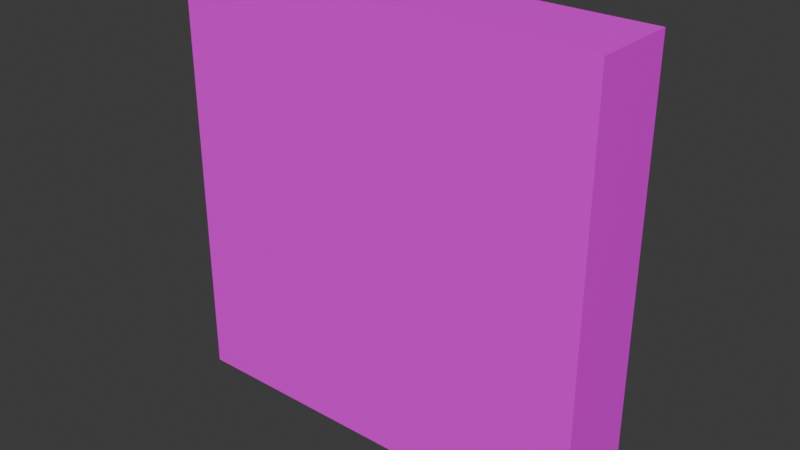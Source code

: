 # Source: modelthickWall3_1.blend  (saved by Blender 4.1.24; exported with 4.5.12 LTS)
import bpy
from mathutils import Matrix  # noqa: F401  (used for matrix-valued properties, if any)

bpy.ops.wm.read_factory_settings(use_empty=True)
scene = bpy.context.scene
scene.name = 'Scene'

# ---- collections
col_collection = bpy.data.collections.new('Collection'); scene.collection.children.link(col_collection)

# ---- images (referenced by path relative to the original .blend; pixels are not part of the script)
import os
ASSET_DIR = os.environ.get("B2B_ASSET_DIR", "")  # directory of the original .blend (textures are referenced by path, not embedded)
HERE = os.path.dirname(os.path.abspath(__file__))  # packed textures are extracted next to this script under _unpacked/

def load_image(name, relpath, width, height, colorspace="sRGB"):
    """Load a texture the original file referenced (path relative to the .blend, or extracted next to this script)."""
    p = next((c for c in (os.path.join(HERE, relpath), os.path.join(ASSET_DIR, relpath)) if relpath and os.path.exists(c)), "")
    if p:
        img = bpy.data.images.load(p, check_existing=True)
        img.name = name
    else:  # same state as the original file: an image datablock whose file is absent (Cycles renders it pink)
        img = bpy.data.images.new(name, width, height)
        img.source = "FILE"
        img.filepath = "//" + (relpath or name)
    img.colorspace_settings.name = colorspace
    return img
img_walltype2_jpg = load_image('walltype2.jpg', 'walltype2.jpg', 1024, 1024, 'sRGB')
img_wall0_jpg = load_image('wall0.jpg', 'wall0.jpg', 1024, 1024, 'sRGB')

# ---- materials (node trees are filled in below, after node groups)
mat_wall1 = bpy.data.materials.new('Wall1')
mat_wall1.use_transparent_shadow = False
mat_wall1.roughness = 0.5
mat_wall0mat_004 = bpy.data.materials.new('wall0mat.004')
mat_wall0mat_004.use_transparent_shadow = False

# ---- material node trees
mat_wall1.use_nodes = True; mat_wall1.node_tree.nodes.clear()
_N = mat_wall1.node_tree.nodes; _L = mat_wall1.node_tree.links
n0 = _N.new('ShaderNodeBsdfPrincipled'); n0.name = 'Principled BSDF'; n0.location = (10, 300)
n1 = _N.new('ShaderNodeOutputMaterial'); n1.name = 'Material Output'; n1.location = (300, 300)
n2 = _N.new('ShaderNodeNormalMap'); n2.name = 'Normal Map'; n2.location = (-300, -300)
n2.label = 'Normal/Map'
n2.inputs[0].default_value = 0.0
n3 = _N.new('ShaderNodeTexImage'); n3.name = 'Image Texture'; n3.location = (-300, 600)
n3.image = img_walltype2_jpg
n3.interpolation = 'Closest'
_L.new(n0.outputs[0], n1.inputs[0])
_L.new(n2.outputs[0], n0.inputs[5])
_L.new(n3.outputs[0], n0.inputs[0])
n1.is_active_output = True
mat_wall0mat_004.use_nodes = True; mat_wall0mat_004.node_tree.nodes.clear()
_N = mat_wall0mat_004.node_tree.nodes; _L = mat_wall0mat_004.node_tree.links
n0 = _N.new('ShaderNodeBsdfPrincipled'); n0.name = 'Principled BSDF'; n0.location = (10, 300)
n1 = _N.new('ShaderNodeOutputMaterial'); n1.name = 'Material Output'; n1.location = (300, 300)
n2 = _N.new('ShaderNodeTexImage'); n2.name = 'Image Texture'; n2.location = (-280, 280)
n2.image = img_wall0_jpg
_L.new(n0.outputs[0], n1.inputs[0])
_L.new(n2.outputs[0], n0.inputs[0])
n1.is_active_output = True

# ---- world
world_world = bpy.data.worlds.new('World'); scene.world = world_world
world_world.use_nodes = True; world_world.node_tree.nodes.clear()
_N = world_world.node_tree.nodes; _L = world_world.node_tree.links
n0 = _N.new('ShaderNodeOutputWorld'); n0.name = 'World Output'; n0.location = (300, 300)
n1 = _N.new('ShaderNodeBackground'); n1.name = 'Background'; n1.location = (10, 300)
n1.inputs[0].default_value = (0.05088, 0.05088, 0.05088, 1.0)
_L.new(n1.outputs[0], n0.inputs[0])
n0.is_active_output = True
world_world.color = (0.05088, 0.05088, 0.05088)
world_world.use_sun_shadow = False
world_world.sun_shadow_jitter_overblur = 0.0

# ---- meshes
me_cube_001 = bpy.data.meshes.new('Cube.001')
me_cube_001.from_pydata([(-2.5, -0.05, 3.775e-09), (-2.5, -0.05, 5.0), (-2.5, 0.05, -3.775e-09), (-2.5, 0.05, 5.0), (0.0, 0.05, 5.0), (0.0, 0.05, -3.775e-09), (0.0, -0.05, 3.775e-09), (0.0, -0.05, 5.0)], [], [(0, 1, 3, 2), (1, 7, 4, 3), (0, 6, 7, 1), (2, 5, 6, 0), (3, 4, 5, 2), (5, 4, 7, 6)])
me_cube_001.polygons.foreach_set('use_smooth', [True] * 6)
_k = set([(0, 1), (0, 2), (1, 3), (2, 3)])
me_cube_001.attributes.new('sharp_edge', 'BOOLEAN', 'EDGE').data.foreach_set('value', [ (min(e.vertices), max(e.vertices)) in _k for e in me_cube_001.edges])
_uv = me_cube_001.uv_layers.new(name='UVMap')
_uv.uv.foreach_set('vector', [3.812e-08, 1.0, 2.47e-10, 0.5, 0.01, 0.5, 0.01, 1.0, 0.03, 1.0, 0.03, 0.75, 0.04, 0.75, 0.04, 1.0, 0.2062, -0.0007224, 0.4562, -0.0007224, 0.4562, 0.4993, 0.2062, 0.4993, 0.02, 0.5, 0.02, 0.75, 0.01, 0.75, 0.01, 0.5, 0.7062, 0.9993, 0.4562, 0.9993, 0.4562, 0.4993, 0.7062, 0.4993, 0.4562, 0.4993, 0.04, 0.75, 0.4562, 0.4993, 0.01, 0.75])
me_cube_001.materials.append(mat_wall1)
me_cube_001.update()
me_cube_001.normals_split_custom_set([tuple(v) for v in zip(*[iter([-1.0, 0.0, 0.0, -1.0, 0.0, 0.0, -1.0, 0.0, 0.0, -1.0, 0.0, 0.0, 0.6934, -0.4019, 0.598, 0.2633, 0.1483, 0.9532, -8.903e-05, 0.9839, -0.1788, 0.7072, 0.5, 0.4999, 0.6709, -0.6581, -0.3418, 0.1647, -0.9721, 0.1671, 0.2633, 0.1483, 0.9532, 0.6934, -0.4019, 0.598, 0.6709, 0.3418, -0.6581, 0.7799, 0.2187, -0.5864, 0.1647, -0.9721, 0.1671, 0.6709, -0.6581, -0.3418, 0.7072, 0.5, 0.4999, -8.903e-05, 0.9839, -0.1788, 0.7799, 0.2187, -0.5864, 0.6709, 0.3418, -0.6581, 0.7799, 0.2187, -0.5864, -8.903e-05, 0.9839, -0.1788, 0.2633, 0.1483, 0.9532, 0.1647, -0.9721, 0.1671])] * 3)])
me_cube_002 = bpy.data.meshes.new('Cube.002')
me_cube_002.from_pydata([(-2.5, -0.5, 3.775e-09), (-2.5, -0.5, 5.0), (-2.5, 0.5, -3.775e-09), (-2.5, 0.5, 5.0), (2.5, -0.5, 3.775e-09), (2.5, -0.5, 5.0), (2.5, 0.5, -3.775e-09), (2.5, 0.5, 5.0)], [], [(0, 1, 3, 2), (2, 3, 7, 6), (6, 7, 5, 4), (4, 5, 1, 0), (2, 6, 4, 0), (7, 3, 1, 5)])
me_cube_002.polygons.foreach_set('use_smooth', [True] * 6)
_k = set([(0, 1), (0, 2), (0, 4), (1, 3), (1, 5), (2, 3), (2, 6), (3, 7), (4, 5), (4, 6), (5, 7), (6, 7)])
me_cube_002.attributes.new('sharp_edge', 'BOOLEAN', 'EDGE').data.foreach_set('value', [ (min(e.vertices), max(e.vertices)) in _k for e in me_cube_002.edges])
_uv = me_cube_002.uv_layers.new(name='UVMap')
_uv.uv.foreach_set('vector', [0.003861, 0.002577, 0.003864, 1.003, 0.7529, 1.003, 0.7529, 0.002577, 0.003861, 0.002577, 0.003861, 1.003, 0.7529, 1.003, 0.7529, 0.002577, 0.7529, 0.002577, 0.7529, 1.003, 0.003864, 1.003, 0.003861, 0.002577, 0.7529, 0.002577, 0.7529, 1.003, 0.003861, 1.003, 0.003861, 0.002577, 0.003861, 1.003, 0.7529, 1.003, 0.7529, 0.002577, 0.003861, 0.002577, 0.7529, 1.003, 0.003861, 1.003, 0.003861, 0.002581, 0.7529, 0.002581])
me_cube_002.materials.append(mat_wall0mat_004)
me_cube_002.update()
me_cube_002.normals_split_custom_set([tuple(v) for v in zip(*[iter([-1.0, 0.0, 0.0, -1.0, 0.0, 0.0, -1.0, 0.0, 0.0, -1.0, 0.0, 0.0, 0.0, 1.0, -7.534e-07, 0.0, 1.0, -7.534e-07, 0.0, 1.0, -7.534e-07, 0.0, 1.0, -7.534e-07, 1.0, 0.0, 0.0, 1.0, 0.0, 0.0, 1.0, 0.0, 0.0, 1.0, 0.0, 0.0, 0.0, -1.0, 7.534e-07, 0.0, -1.0, 7.534e-07, 0.0, -1.0, 7.534e-07, 0.0, -1.0, 7.534e-07, 0.0, -7.55e-09, -1.0, 0.0, -7.55e-09, -1.0, 0.0, -7.55e-09, -1.0, 0.0, -7.55e-09, -1.0, 0.0, 0.0, 1.0, 0.0, 0.0, 1.0, 0.0, 0.0, 1.0, 0.0, 0.0, 1.0])] * 3)])

# ---- objects
ob_cube = bpy.data.objects.new('Cube', me_cube_001)
ob_cube_001 = bpy.data.objects.new('Cube.001', me_cube_002)

# ---- transforms, parenting, visibility, modifiers, constraints
ob_cube.location = (0.0, 0.0, 0.0)
ob_cube.color = (0.8, 0.8, 0.8, 1.0)
ob_cube_001.location = (0.0, 0.0, 0.0)
ob_cube_001.color = (0.8, 0.8, 0.8, 1.0)

# ---- collection membership
col_collection.objects.link(ob_cube)
col_collection.objects.link(ob_cube_001)

# ---- scene / render settings (as saved in the file)
scene.frame_start = 1; scene.frame_end = 250; scene.frame_set(1)
scene.render.engine = 'BLENDER_EEVEE_NEXT'
scene.cycles.sampling_pattern = 'TABULATED_SOBOL'
scene.eevee.ray_tracing_options.trace_max_roughness = 0.0
bpy.context.view_layer.update()

# ---- added for rendering (the .blend has no active camera and no usable light): camera, sun
cam_auto = bpy.data.cameras.new('AutoCamera')
cam_auto.lens = 50.0
cam_auto.sensor_width = 36.0
cam_auto.clip_end = 1000.0
ob_auto_camera = bpy.data.objects.new('AutoCamera', cam_auto)
scene.collection.objects.link(ob_auto_camera)
ob_auto_camera.location = (6.60743, -7.92891, 7.78594)
ob_auto_camera.rotation_euler = (1.09748, -7.21219e-08, 0.694738)
scene.camera = ob_auto_camera
light_auto_sun = bpy.data.lights.new('AutoSun', 'SUN')
light_auto_sun.energy = 3.0
light_auto_sun.angle = 0.0523599
ob_auto_sun = bpy.data.objects.new('AutoSun', light_auto_sun)
scene.collection.objects.link(ob_auto_sun)
ob_auto_sun.rotation_euler = (0.872665, 0.174533, 0.523599)
bpy.context.view_layer.update()
